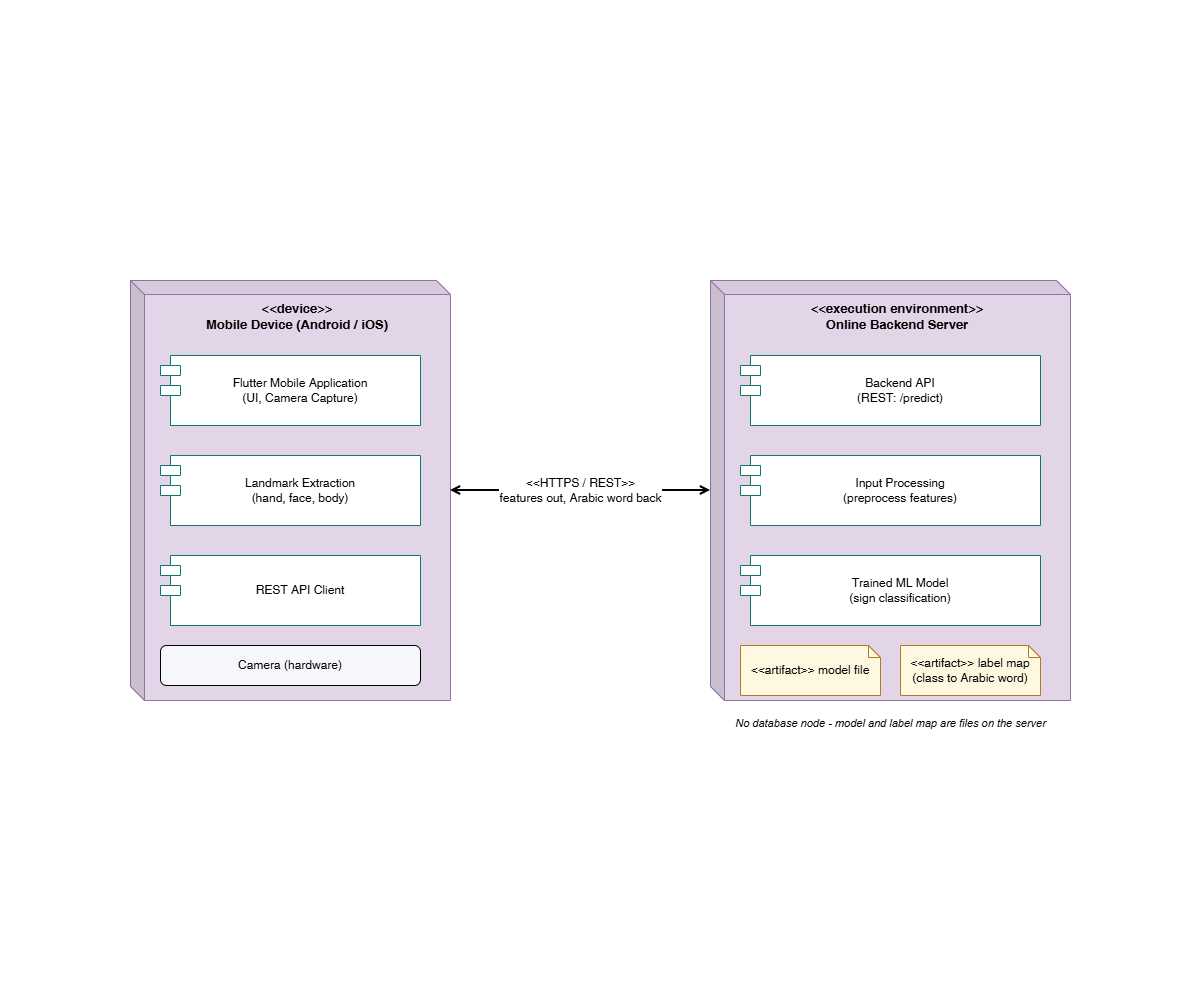

The diagram above was exported from draw.io. Its source (the exported page's mxGraphModel, read from the mxfile embedded in the PNG):
<mxGraphModel dx="2743" dy="1338" grid="1" gridSize="10" guides="1" tooltips="1" connect="1" arrows="1" fold="1" page="1" pageScale="1" pageWidth="400" pageHeight="500" math="0" shadow="0">
  <root>
    <mxCell id="0" />
    <mxCell id="1" parent="0" />
    <mxCell id="c3" parent="1" style="shape=cube;whiteSpace=wrap;html=1;boundedLbl=1;backgroundOutline=1;darkOpacity=0.05;darkOpacity2=0.1;size=14;verticalAlign=top;fontStyle=1;fontSize=13;fillColor=#e1d5e7;strokeColor=#9673a6;" value="&amp;lt;&amp;lt;device&amp;gt;&amp;gt;&lt;br&gt;Mobile Device (Android / iOS)" vertex="1">
      <mxGeometry height="420" width="320" x="130" y="280" as="geometry" />
    </mxCell>
    <mxCell id="c4" parent="c3" style="shape=module;align=left;spacingLeft=20;align=center;whiteSpace=wrap;html=1;fontSize=12;fillColor=#ffffff;strokeColor=#0F766E;" value="Flutter Mobile Application&lt;br&gt;(UI, Camera Capture)" vertex="1">
      <mxGeometry height="70" width="260" x="30" y="75" as="geometry" />
    </mxCell>
    <mxCell id="c5" parent="c3" style="shape=module;align=left;spacingLeft=20;align=center;whiteSpace=wrap;html=1;fontSize=12;fillColor=#ffffff;strokeColor=#0F766E;" value="Landmark Extraction&lt;br&gt;(hand, face, body)" vertex="1">
      <mxGeometry height="70" width="260" x="30" y="175" as="geometry" />
    </mxCell>
    <mxCell id="c6" parent="c3" style="shape=module;align=left;spacingLeft=20;align=center;whiteSpace=wrap;html=1;fontSize=12;fillColor=#ffffff;strokeColor=#0F766E;" value="REST API Client" vertex="1">
      <mxGeometry height="70" width="260" x="30" y="275" as="geometry" />
    </mxCell>
    <mxCell id="c7" parent="c3" style="rounded=1;whiteSpace=wrap;html=1;fontSize=12;fillColor=#f5f7fa;" value="Camera (hardware)" vertex="1">
      <mxGeometry height="40" width="260" x="30" y="365" as="geometry" />
    </mxCell>
    <mxCell id="c8" parent="1" style="shape=cube;whiteSpace=wrap;html=1;boundedLbl=1;backgroundOutline=1;darkOpacity=0.05;darkOpacity2=0.1;size=14;verticalAlign=top;fontStyle=1;fontSize=13;fillColor=#e1d5e7;strokeColor=#9673a6;" value="&amp;lt;&amp;lt;execution environment&amp;gt;&amp;gt;&lt;br&gt;Online Backend Server" vertex="1">
      <mxGeometry height="420" width="360" x="710" y="280" as="geometry" />
    </mxCell>
    <mxCell id="c9" parent="c8" style="shape=module;align=left;spacingLeft=20;align=center;whiteSpace=wrap;html=1;fontSize=12;fillColor=#ffffff;strokeColor=#0F766E;" value="Backend API&lt;br&gt;(REST: /predict)" vertex="1">
      <mxGeometry height="70" width="300" x="30" y="75" as="geometry" />
    </mxCell>
    <mxCell id="c10" parent="c8" style="shape=module;align=left;spacingLeft=20;align=center;whiteSpace=wrap;html=1;fontSize=12;fillColor=#ffffff;strokeColor=#0F766E;" value="Input Processing&lt;br&gt;(preprocess features)" vertex="1">
      <mxGeometry height="70" width="300" x="30" y="175" as="geometry" />
    </mxCell>
    <mxCell id="c11" parent="c8" style="shape=module;align=left;spacingLeft=20;align=center;whiteSpace=wrap;html=1;fontSize=12;fillColor=#ffffff;strokeColor=#0F766E;" value="Trained ML Model&lt;br&gt;(sign classification)" vertex="1">
      <mxGeometry height="70" width="300" x="30" y="275" as="geometry" />
    </mxCell>
    <mxCell id="c12" parent="c8" style="shape=note;size=12;whiteSpace=wrap;html=1;fontSize=12;fillColor=#fff8e1;strokeColor=#b7791f;" value="&amp;lt;&amp;lt;artifact&amp;gt;&amp;gt; model file" vertex="1">
      <mxGeometry height="50" width="140" x="30" y="365" as="geometry" />
    </mxCell>
    <mxCell id="c13" parent="c8" style="shape=note;size=12;whiteSpace=wrap;html=1;fontSize=12;fillColor=#fff8e1;strokeColor=#b7791f;" value="&amp;lt;&amp;lt;artifact&amp;gt;&amp;gt; label map (class to Arabic word)" vertex="1">
      <mxGeometry height="50" width="140" x="190" y="365" as="geometry" />
    </mxCell>
    <mxCell id="c14" edge="1" parent="1" source="c3" style="html=1;rounded=0;startArrow=open;endArrow=open;strokeWidth=2;fontSize=12;labelBackgroundColor=#ffffff;exitX=1;exitY=0.5;entryX=0;entryY=0.5;" target="c8" value="&amp;lt;&amp;lt;HTTPS / REST&amp;gt;&amp;gt;&lt;br&gt;features out, Arabic word back">
      <mxGeometry relative="1" as="geometry" />
    </mxCell>
    <mxCell id="c15" parent="1" style="text;html=1;align=center;fontSize=11;fontStyle=2;" value="No database node - model and label map are files on the server" vertex="1">
      <mxGeometry height="30" width="360" x="710" y="710" as="geometry" />
    </mxCell>
  </root>
</mxGraphModel>